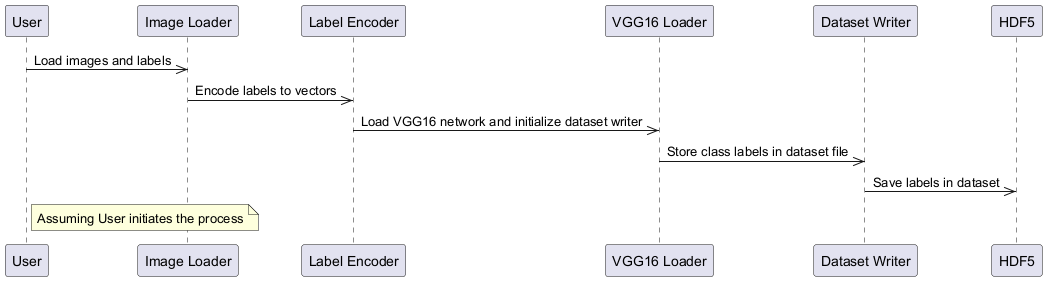

The diagram above was rendered by PlantUML. Its source (embedded in the PNG):
@startuml
participant User
participant "Image Loader" as Loader
participant "Label Encoder" as Encoder
participant "VGG16 Loader" as VGG16
participant "Dataset Writer" as Writer
User ->> Loader: Load images and labels
Loader ->> Encoder: Encode labels to vectors
Encoder ->> VGG16: Load VGG16 network and initialize dataset writer
VGG16 ->> Writer: Store class labels in dataset file
Writer ->> HDF5: Save labels in dataset
note right of User: Assuming User initiates the process
@enduml